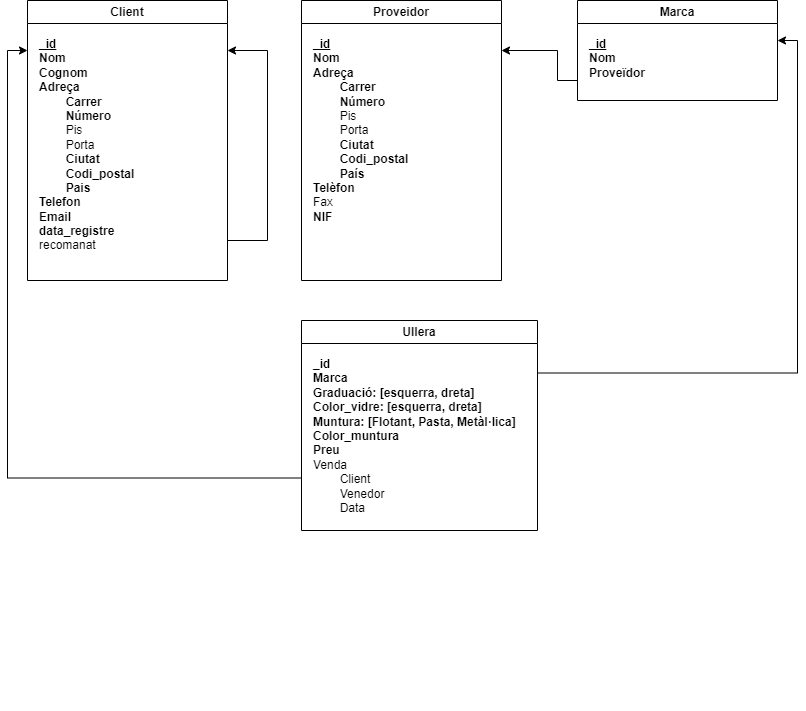

The diagram above was exported from draw.io. Its source (the exported page's mxGraphModel, read from the mxfile embedded in the PNG):
<mxGraphModel dx="1422" dy="882" grid="1" gridSize="10" guides="1" tooltips="1" connect="1" arrows="1" fold="1" page="1" pageScale="1" pageWidth="827" pageHeight="1169" math="0" shadow="0">
  <root>
    <mxCell id="0" />
    <mxCell id="1" parent="0" />
    <mxCell id="W1UW5-wniZqe3IH882nX-20" style="edgeStyle=orthogonalEdgeStyle;rounded=0;orthogonalLoop=1;jettySize=auto;html=1;exitX=1;exitY=0.25;exitDx=0;exitDy=0;" edge="1" parent="1" source="W1UW5-wniZqe3IH882nX-5">
      <mxGeometry relative="1" as="geometry">
        <mxPoint x="240" y="110" as="targetPoint" />
        <Array as="points">
          <mxPoint x="240" y="300" />
          <mxPoint x="280" y="300" />
          <mxPoint x="280" y="110" />
        </Array>
      </mxGeometry>
    </mxCell>
    <mxCell id="W1UW5-wniZqe3IH882nX-5" value="Client" style="swimlane;whiteSpace=wrap;html=1;align=center;" vertex="1" parent="1">
      <mxGeometry x="40" y="60" width="200" height="280" as="geometry" />
    </mxCell>
    <mxCell id="W1UW5-wniZqe3IH882nX-6" value="&lt;b&gt;&lt;u&gt;_id&lt;/u&gt;&lt;/b&gt;&lt;br&gt;&lt;b&gt;Nom&lt;br&gt;Cognom&lt;/b&gt;&lt;br&gt;&lt;b&gt;Adreça&lt;/b&gt;&lt;br&gt;&lt;span style=&quot;white-space: pre;&quot;&gt;&#09;&lt;/span&gt;&lt;b&gt;Carrer&lt;br&gt;&lt;span style=&quot;white-space: pre;&quot;&gt;&#09;&lt;/span&gt;Número&lt;/b&gt;&lt;br&gt;&lt;span style=&quot;white-space: pre;&quot;&gt;&#09;&lt;/span&gt;Pis&lt;br&gt;&lt;span style=&quot;white-space: pre;&quot;&gt;&#09;&lt;/span&gt;Porta&lt;br&gt;&lt;span style=&quot;white-space: pre;&quot;&gt;&#09;&lt;/span&gt;&lt;b&gt;Ciutat&lt;br&gt;&lt;span style=&quot;white-space: pre;&quot;&gt;&#09;&lt;/span&gt;Codi_postal&lt;br&gt;&lt;span style=&quot;white-space: pre;&quot;&gt;&#09;&lt;/span&gt;Pais&lt;/b&gt;&lt;br&gt;&lt;b&gt;Telefon&lt;br&gt;Email&lt;br&gt;data_registre&lt;br&gt;&lt;/b&gt;recomanat" style="text;html=1;strokeColor=none;fillColor=none;align=left;verticalAlign=top;whiteSpace=wrap;rounded=0;" vertex="1" parent="W1UW5-wniZqe3IH882nX-5">
      <mxGeometry x="10" y="30" width="180" height="240" as="geometry" />
    </mxCell>
    <mxCell id="W1UW5-wniZqe3IH882nX-10" value="Proveidor" style="swimlane;whiteSpace=wrap;html=1;" vertex="1" parent="1">
      <mxGeometry x="314" y="60" width="200" height="280" as="geometry">
        <mxRectangle x="400" y="60" width="100" height="30" as="alternateBounds" />
      </mxGeometry>
    </mxCell>
    <mxCell id="W1UW5-wniZqe3IH882nX-11" value="&lt;b&gt;&lt;u&gt;_id&lt;/u&gt;&lt;br&gt;Nom&lt;br&gt;Adreça&lt;br&gt;&lt;/b&gt;&lt;span style=&quot;white-space: pre;&quot;&gt;&#09;&lt;/span&gt;&lt;b&gt;Carrer&lt;br&gt;&lt;span style=&quot;white-space: pre;&quot;&gt;&#09;&lt;/span&gt;Número&lt;/b&gt;&lt;br&gt;&lt;span style=&quot;white-space: pre;&quot;&gt;&#09;&lt;/span&gt;Pis&lt;br&gt;&lt;span style=&quot;white-space: pre;&quot;&gt;&#09;&lt;/span&gt;Porta&lt;br&gt;&lt;span style=&quot;white-space: pre;&quot;&gt;&#09;&lt;/span&gt;&lt;b&gt;Ciutat&lt;br&gt;&lt;span style=&quot;white-space: pre;&quot;&gt;&#09;&lt;/span&gt;Codi_postal&lt;br&gt;&lt;span style=&quot;white-space: pre;&quot;&gt;&#09;&lt;/span&gt;País&lt;/b&gt;&lt;br&gt;&lt;b&gt;Telèfon&lt;/b&gt;&lt;br&gt;Fax&lt;br&gt;&lt;b&gt;NIF&lt;/b&gt;" style="text;html=1;strokeColor=none;fillColor=none;align=left;verticalAlign=top;whiteSpace=wrap;rounded=0;" vertex="1" parent="W1UW5-wniZqe3IH882nX-10">
      <mxGeometry x="10" y="30" width="180" height="240" as="geometry" />
    </mxCell>
    <mxCell id="W1UW5-wniZqe3IH882nX-12" value="Marca" style="swimlane;whiteSpace=wrap;html=1;" vertex="1" parent="1">
      <mxGeometry x="590" y="60" width="200" height="100" as="geometry" />
    </mxCell>
    <mxCell id="W1UW5-wniZqe3IH882nX-13" value="&lt;b&gt;&lt;u&gt;_id&lt;/u&gt;&lt;br&gt;Nom&lt;br&gt;Proveïdor&lt;/b&gt;" style="text;html=1;strokeColor=none;fillColor=none;align=left;verticalAlign=top;whiteSpace=wrap;rounded=0;" vertex="1" parent="W1UW5-wniZqe3IH882nX-12">
      <mxGeometry x="10" y="30" width="180" height="80" as="geometry" />
    </mxCell>
    <mxCell id="W1UW5-wniZqe3IH882nX-27" style="edgeStyle=orthogonalEdgeStyle;rounded=0;orthogonalLoop=1;jettySize=auto;html=1;" edge="1" parent="1">
      <mxGeometry relative="1" as="geometry">
        <mxPoint x="590" y="140" as="sourcePoint" />
        <mxPoint x="514" y="110" as="targetPoint" />
        <Array as="points">
          <mxPoint x="570" y="140" />
          <mxPoint x="570" y="110" />
        </Array>
      </mxGeometry>
    </mxCell>
    <mxCell id="W1UW5-wniZqe3IH882nX-32" style="edgeStyle=orthogonalEdgeStyle;rounded=0;orthogonalLoop=1;jettySize=auto;html=1;exitX=1;exitY=0.25;exitDx=0;exitDy=0;" edge="1" parent="1" source="W1UW5-wniZqe3IH882nX-28">
      <mxGeometry relative="1" as="geometry">
        <mxPoint x="790" y="100" as="targetPoint" />
        <Array as="points">
          <mxPoint x="810" y="433" />
          <mxPoint x="810" y="100" />
        </Array>
      </mxGeometry>
    </mxCell>
    <mxCell id="W1UW5-wniZqe3IH882nX-28" value="Ullera" style="swimlane;whiteSpace=wrap;html=1;" vertex="1" parent="1">
      <mxGeometry x="314" y="380" width="236" height="210" as="geometry" />
    </mxCell>
    <mxCell id="W1UW5-wniZqe3IH882nX-29" value="&lt;b&gt;_id&lt;br&gt;Marca&lt;br&gt;Graduació: [esquerra, dreta]&lt;br&gt;Color_vidre: [esquerra, dreta]&lt;br&gt;Muntura: [Flotant, Pasta, Metàl·lica]&lt;br&gt;Color_muntura&lt;br&gt;Preu&lt;br&gt;&lt;/b&gt;Venda&lt;br&gt;&lt;span style=&quot;white-space: pre;&quot;&gt;&#09;&lt;/span&gt;Client&lt;br&gt;&lt;span style=&quot;white-space: pre;&quot;&gt;&#09;&lt;/span&gt;Venedor&lt;br&gt;&lt;span style=&quot;white-space: pre;&quot;&gt;&#09;&lt;/span&gt;Data" style="text;html=1;strokeColor=none;fillColor=none;align=left;verticalAlign=top;whiteSpace=wrap;rounded=0;" vertex="1" parent="W1UW5-wniZqe3IH882nX-28">
      <mxGeometry x="10" y="30" width="220" height="360" as="geometry" />
    </mxCell>
    <mxCell id="W1UW5-wniZqe3IH882nX-36" style="edgeStyle=orthogonalEdgeStyle;rounded=0;orthogonalLoop=1;jettySize=auto;html=1;exitX=0;exitY=0.75;exitDx=0;exitDy=0;" edge="1" parent="1" source="W1UW5-wniZqe3IH882nX-28">
      <mxGeometry relative="1" as="geometry">
        <mxPoint x="314" y="537.5" as="sourcePoint" />
        <mxPoint x="40" y="110" as="targetPoint" />
        <Array as="points">
          <mxPoint x="20" y="538" />
          <mxPoint x="20" y="110" />
        </Array>
      </mxGeometry>
    </mxCell>
  </root>
</mxGraphModel>